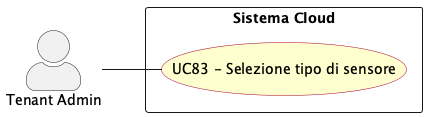

The diagram above was rendered by PlantUML. Its source (embedded in the PNG):
@startuml selezione_tipo_sensore
left to right direction
skinparam actorStyle awesome
skinparam usecase {
  BackgroundColor #FEFECE
  BorderColor #A80036
}

actor "Tenant Admin" as tenant_adm

rectangle "Sistema Cloud" {
  usecase "UC83 - Selezione tipo di sensore" as UC83
}

tenant_adm -- UC83


@enduml